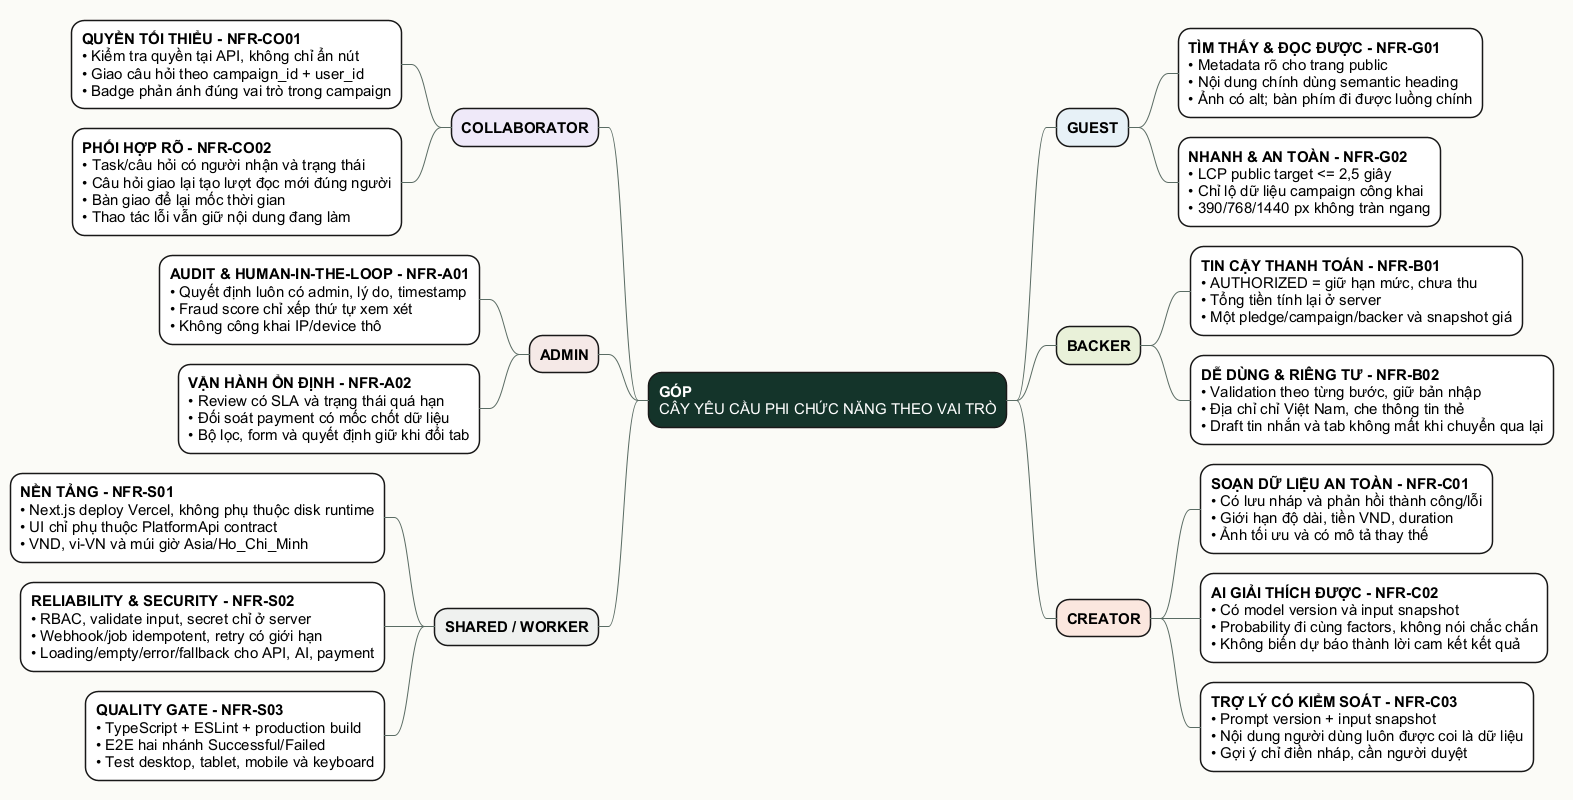

The diagram above was rendered by PlantUML. Its source (embedded in the PNG):
@startmindmap
skinparam backgroundColor #FBFAF6
skinparam defaultFontName Arial
skinparam defaultFontSize 15
skinparam shadowing false
skinparam ArrowColor #5A6C64
skinparam LineThickness 1
skinparam nodesep 24
skinparam ranksep 28
scale max 2200 width
*[#15352B] <color:#FFFFFF><b>GÓP</b></color>\n<color:#FFFFFF>CÂY YÊU CẦU PHI CHỨC NĂNG THEO VAI TRÒ</color>
**[#E7F0F6] <b>GUEST</b>
***[#FFFFFF] <b>TÌM THẤY & ĐỌC ĐƯỢC - NFR-G01</b>\n• Metadata rõ cho trang public\n• Nội dung chính dùng semantic heading\n• Ảnh có alt; bàn phím đi được luồng chính
***[#FFFFFF] <b>NHANH & AN TOÀN - NFR-G02</b>\n• LCP public target <= 2,5 giây\n• Chỉ lộ dữ liệu campaign công khai\n• 390/768/1440 px không tràn ngang
**[#E8F1D8] <b>BACKER</b>
***[#FFFFFF] <b>TIN CẬY THANH TOÁN - NFR-B01</b>\n• AUTHORIZED = giữ hạn mức, chưa thu\n• Tổng tiền tính lại ở server\n• Một pledge/campaign/backer và snapshot giá
***[#FFFFFF] <b>DỄ DÙNG & RIÊNG TƯ - NFR-B02</b>\n• Validation theo từng bước, giữ bản nhập\n• Địa chỉ chỉ Việt Nam, che thông tin thẻ\n• Draft tin nhắn và tab không mất khi chuyển qua lại
**[#FBE7DF] <b>CREATOR</b>
***[#FFFFFF] <b>SOẠN DỮ LIỆU AN TOÀN - NFR-C01</b>\n• Có lưu nháp và phản hồi thành công/lỗi\n• Giới hạn độ dài, tiền VND, duration\n• Ảnh tối ưu và có mô tả thay thế
***[#FFFFFF] <b>AI GIẢI THÍCH ĐƯỢC - NFR-C02</b>\n• Có model version và input snapshot\n• Probability đi cùng factors, không nói chắc chắn\n• Không biến dự báo thành lời cam kết kết quả
***[#FFFFFF] <b>TRỢ LÝ CÓ KIỂM SOÁT - NFR-C03</b>\n• Prompt version + input snapshot\n• Nội dung người dùng luôn được coi là dữ liệu\n• Gợi ý chỉ điền nháp, cần người duyệt
left side
**[#EEE9F8] <b>COLLABORATOR</b>
***[#FFFFFF] <b>QUYỀN TỐI THIỂU - NFR-CO01</b>\n• Kiểm tra quyền tại API, không chỉ ẩn nút\n• Giao câu hỏi theo campaign_id + user_id\n• Badge phản ánh đúng vai trò trong campaign
***[#FFFFFF] <b>PHỐI HỢP RÕ - NFR-CO02</b>\n• Task/câu hỏi có người nhận và trạng thái\n• Câu hỏi giao lại tạo lượt đọc mới đúng người\n• Bàn giao để lại mốc thời gian\n• Thao tác lỗi vẫn giữ nội dung đang làm
**[#F4E8E6] <b>ADMIN</b>
***[#FFFFFF] <b>AUDIT & HUMAN-IN-THE-LOOP - NFR-A01</b>\n• Quyết định luôn có admin, lý do, timestamp\n• Fraud score chỉ xếp thứ tự xem xét\n• Không công khai IP/device thô
***[#FFFFFF] <b>VẬN HÀNH ỔN ĐỊNH - NFR-A02</b>\n• Review có SLA và trạng thái quá hạn\n• Đối soát payment có mốc chốt dữ liệu\n• Bộ lọc, form và quyết định giữ khi đổi tab
**[#EEF1EF] <b>SHARED / WORKER</b>
***[#FFFFFF] <b>NỀN TẢNG - NFR-S01</b>\n• Next.js deploy Vercel, không phụ thuộc disk runtime\n• UI chỉ phụ thuộc PlatformApi contract\n• VND, vi-VN và múi giờ Asia/Ho_Chi_Minh
***[#FFFFFF] <b>RELIABILITY & SECURITY - NFR-S02</b>\n• RBAC, validate input, secret chỉ ở server\n• Webhook/job idempotent, retry có giới hạn\n• Loading/empty/error/fallback cho API, AI, payment
***[#FFFFFF] <b>QUALITY GATE - NFR-S03</b>\n• TypeScript + ESLint + production build\n• E2E hai nhánh Successful/Failed\n• Test desktop, tablet, mobile và keyboard
@endmindmap